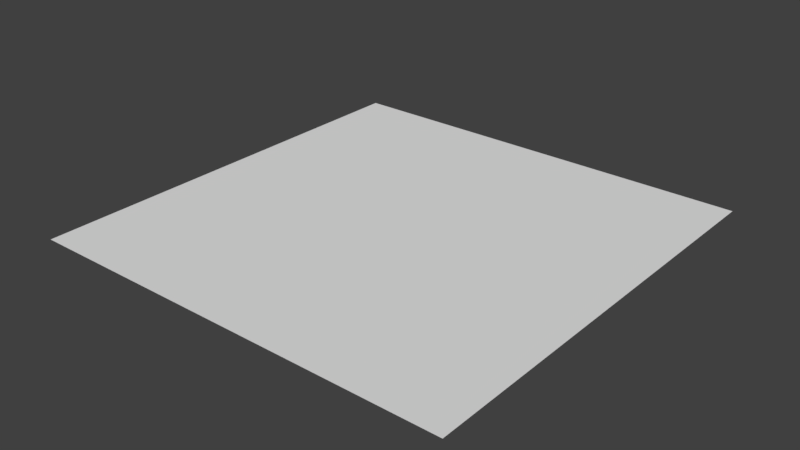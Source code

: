 # Source: ForwardPlane.blend  (saved by Blender 2.78.0; exported with 4.5.12 LTS)
import bpy
from mathutils import Matrix  # noqa: F401  (used for matrix-valued properties, if any)

bpy.ops.wm.read_factory_settings(use_empty=True)
scene = bpy.context.scene
scene.name = 'Scene'

# ---- collections
col_collection_1 = bpy.data.collections.new('Collection 1'); scene.collection.children.link(col_collection_1)

# ---- materials (node trees are filled in below, after node groups)
mat_material = bpy.data.materials.new('Material')
mat_material.alpha_threshold = 0.0
mat_material.use_transparent_shadow = False
mat_material.roughness = 0.5
mat_material.line_color = (0.0, 0.0, 0.0, 1.0)

# ---- material node trees

# ---- world
world_world = bpy.data.worlds.new('World'); scene.world = world_world
world_world.color = (0.05088, 0.05088, 0.05088)
world_world.use_sun_shadow = False
world_world.sun_shadow_jitter_overblur = 0.0
world_world.cycles.sampling_method = 'MANUAL'

# ---- meshes
me_cube = bpy.data.meshes.new('Cube')
me_cube.from_pydata([(1.0, 1.0, 0.0), (1.0, -1.0, 0.0), (-1.0, 1.0, 3.576e-07), (-1.0, -1.0, -7.153e-07), (-0.0008952, 0.0008952, 1.79e-07)], [], [(0, 2, 4), (1, 4, 3), (4, 1, 0), (3, 4, 2)])
me_cube.materials.append(mat_material)
me_cube.use_remesh_preserve_volume = False
me_cube.use_remesh_preserve_attributes = False
me_cube.use_mirror_vertex_groups = False
me_cube.update()

# ---- objects
ob_cube = bpy.data.objects.new('Cube', me_cube)

# ---- transforms, parenting, visibility, modifiers, constraints
ob_cube.location = (1.0, -2.682e-07, 1.192e-07)
ob_cube.lock_rotations_4d = False
ob_cube.empty_display_type = 'ARROWS'
ob_cube.lineart.crease_threshold = 0.0

# ---- collection membership
col_collection_1.objects.link(ob_cube)

# ---- scene / render settings (as saved in the file)
scene.frame_start = 1; scene.frame_end = 250; scene.frame_set(1)
scene.render.engine = 'BLENDER_EEVEE_NEXT'
scene.render.resolution_percentage = 50
scene.render.dither_intensity = 0.0
scene.cycles.use_denoising = False
scene.cycles.samples = 128
scene.cycles.sampling_pattern = 'TABULATED_SOBOL'
scene.cycles.light_sampling_threshold = 0.0
scene.cycles.use_adaptive_sampling = False
scene.cycles.use_light_tree = False
scene.cycles.blur_glossy = 0.0
scene.cycles.sample_clamp_indirect = 0.0
scene.view_settings.view_transform = 'Standard'
bpy.context.view_layer.update()

# ---- added for rendering (the .blend has no active camera and no usable light): camera, sun
cam_auto = bpy.data.cameras.new('AutoCamera')
cam_auto.lens = 50.0
cam_auto.sensor_width = 36.0
cam_auto.clip_end = 1000.0
ob_auto_camera = bpy.data.objects.new('AutoCamera', cam_auto)
scene.collection.objects.link(ob_auto_camera)
ob_auto_camera.location = (3.61693, -3.14032, 2.09354)
ob_auto_camera.rotation_euler = (1.09748, -7.21219e-08, 0.694738)
scene.camera = ob_auto_camera
light_auto_sun = bpy.data.lights.new('AutoSun', 'SUN')
light_auto_sun.energy = 3.0
light_auto_sun.angle = 0.0523599
ob_auto_sun = bpy.data.objects.new('AutoSun', light_auto_sun)
scene.collection.objects.link(ob_auto_sun)
ob_auto_sun.rotation_euler = (0.872665, 0.174533, 0.523599)
bpy.context.view_layer.update()
